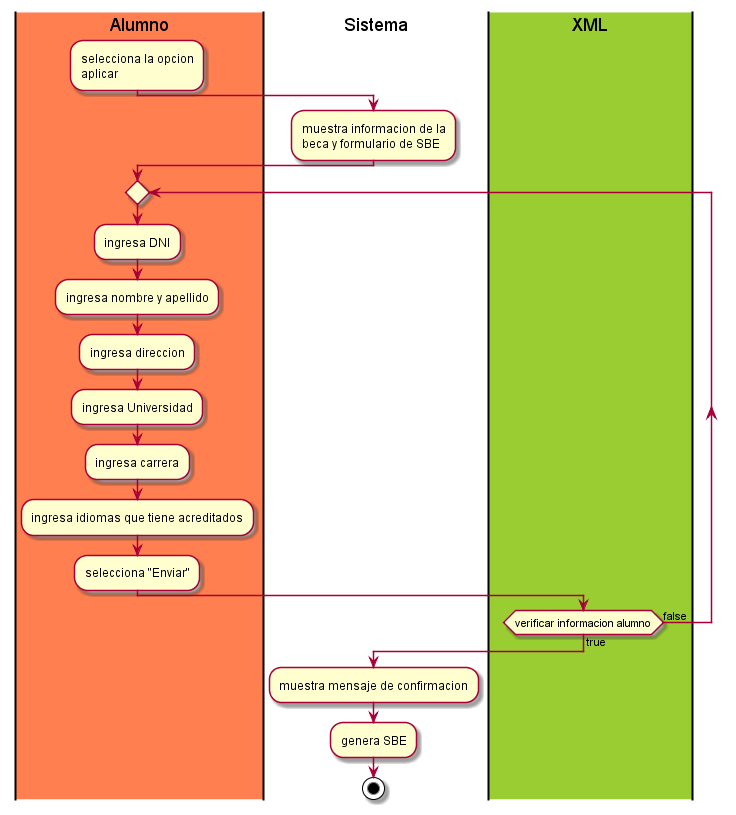

The diagram above was rendered by PlantUML. Its source (embedded in the PNG):
@startuml 

|#Coral|Alumno|
    :selecciona la opcion
    aplicar;
|#White|Sistema|
    :muestra informacion de la 
    beca y formulario de SBE;
repeat    
|#Coral|Alumno|
    :ingresa DNI;
|#Coral|Alumno|
    :ingresa nombre y apellido;
|#Coral|Alumno|
    :ingresa direccion;
|#Coral|Alumno|
    :ingresa Universidad;
|#Coral|Alumno|
    :ingresa carrera;
|#Coral|Alumno|
    :ingresa idiomas que tiene acreditados;
|#Coral|Alumno|
    :selecciona "Enviar";
|#YellowGreen|XML|
repeat while (verificar informacion alumno) is (false) not (true)


|#White|Sistema|
    :muestra mensaje de confirmacion;
|#White|Sistema|
    :genera SBE;
stop


@enduml